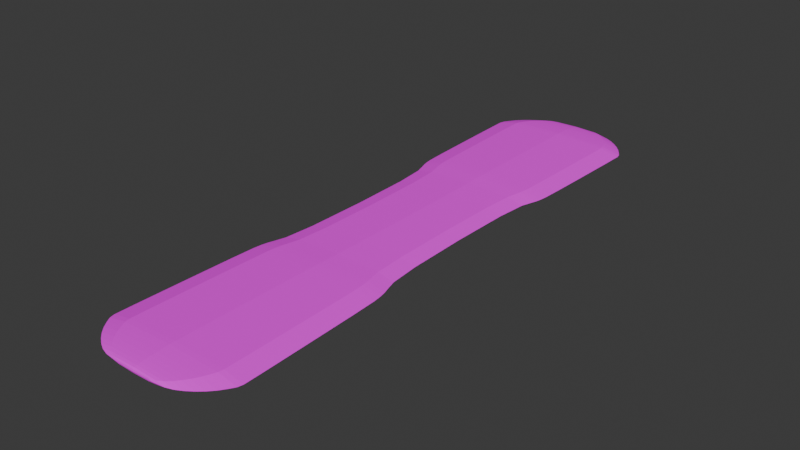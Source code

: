 # Source: Snowboard.blend  (saved by Blender 4.0.36; exported with 4.5.12 LTS)
import bpy
from mathutils import Matrix  # noqa: F401  (used for matrix-valued properties, if any)

bpy.ops.wm.read_factory_settings(use_empty=True)
scene = bpy.context.scene
scene.name = 'Scene'

# ---- collections
col_collection = bpy.data.collections.new('Collection'); scene.collection.children.link(col_collection)

# ---- images (referenced by path relative to the original .blend; pixels are not part of the script)
import os
ASSET_DIR = os.environ.get("B2B_ASSET_DIR", "")  # directory of the original .blend (textures are referenced by path, not embedded)
HERE = os.path.dirname(os.path.abspath(__file__))  # packed textures are extracted next to this script under _unpacked/

def load_image(name, relpath, width, height, colorspace="sRGB"):
    """Load a texture the original file referenced (path relative to the .blend, or extracted next to this script)."""
    p = next((c for c in (os.path.join(HERE, relpath), os.path.join(ASSET_DIR, relpath)) if relpath and os.path.exists(c)), "")
    if p:
        img = bpy.data.images.load(p, check_existing=True)
        img.name = name
    else:  # same state as the original file: an image datablock whose file is absent (Cycles renders it pink)
        img = bpy.data.images.new(name, width, height)
        img.source = "FILE"
        img.filepath = "//" + (relpath or name)
    img.colorspace_settings.name = colorspace
    return img
img_snowboardtexture = load_image('SnowboardTexture', 'SnowboardTexture.png', 1024, 1024, 'sRGB')

# ---- materials (node trees are filled in below, after node groups)
mat_material = bpy.data.materials.new('Material')
mat_material.alpha_threshold = 0.0
mat_material.roughness = 0.5
mat_material.line_color = (0.0, 0.0, 0.0, 1.0)

# ---- node groups
ng_auto_smooth = bpy.data.node_groups.new('Auto Smooth', 'GeometryNodeTree')
_s = ng_auto_smooth.interface.new_socket(name='Geometry', in_out='OUTPUT', socket_type='NodeSocketGeometry')
_s = ng_auto_smooth.interface.new_socket(name='Geometry', in_out='INPUT', socket_type='NodeSocketGeometry')
_s = ng_auto_smooth.interface.new_socket(name='Angle', in_out='INPUT', socket_type='NodeSocketFloat')
_s.subtype = 'ANGLE'
_s.min_value = 0.0
_s.max_value = 3.142
ng_auto_smooth.is_modifier = True
_N = ng_auto_smooth.nodes; _L = ng_auto_smooth.links
n0 = _N.new('NodeGroupOutput'); n0.name = 'Group Output'; n0.location = (480, -100)
n1 = _N.new('NodeGroupInput'); n1.name = 'Group Input'; n1.location = (-420, -300)
n2 = _N.new('NodeGroupInput'); n2.name = 'Group Input.001'; n2.location = (-60, -100)
n3 = _N.new('GeometryNodeSetShadeSmooth'); n3.name = 'Set Shade Smooth'; n3.location = (120, -100)
n3.domain = 'EDGE'
n4 = _N.new('GeometryNodeSetShadeSmooth'); n4.name = 'Set Shade Smooth.001'; n4.location = (300, -100)
n5 = _N.new('GeometryNodeInputMeshEdgeAngle'); n5.name = 'Edge Angle'; n5.location = (-420, -220)
n6 = _N.new('GeometryNodeInputEdgeSmooth'); n6.name = 'Is Edge Smooth'; n6.location = (-60, -160)
n7 = _N.new('GeometryNodeInputShadeSmooth'); n7.name = 'Is Face Smooth'; n7.location = (-240, -340)
n8 = _N.new('FunctionNodeBooleanMath'); n8.name = 'Boolean Math'; n8.location = (-60, -220)
n9 = _N.new('FunctionNodeCompare'); n9.name = 'Compare'; n9.location = (-240, -180)
n9.operation = 'LESS_EQUAL'
_L.new(n5.outputs[0], n9.inputs[0])
_L.new(n4.outputs[0], n0.inputs[0])
_L.new(n1.outputs[1], n9.inputs[1])
_L.new(n9.outputs[0], n8.inputs[0])
_L.new(n7.outputs[0], n8.inputs[1])
_L.new(n2.outputs[0], n3.inputs[0])
_L.new(n6.outputs[0], n3.inputs[1])
_L.new(n3.outputs[0], n4.inputs[0])
_L.new(n8.outputs[0], n3.inputs[2])
n0.is_active_output = True

# ---- material node trees
mat_material.use_nodes = True; mat_material.node_tree.nodes.clear()
_N = mat_material.node_tree.nodes; _L = mat_material.node_tree.links
n0 = _N.new('ShaderNodeOutputMaterial'); n0.name = 'Material Output'; n0.location = (300, 300)
n1 = _N.new('ShaderNodeBsdfPrincipled'); n1.name = 'Principled BSDF'; n1.location = (10, 300)
n1.inputs[2].default_value = 1.0
n1.inputs[3].default_value = 1.45
n2 = _N.new('ShaderNodeTexImage'); n2.name = 'Image Texture'; n2.location = (-356, 287)
n2.image = img_snowboardtexture
_L.new(n1.outputs[0], n0.inputs[0])
_L.new(n2.outputs[0], n1.inputs[0])
n0.is_active_output = True

# ---- world
world_world = bpy.data.worlds.new('World'); scene.world = world_world
world_world.use_nodes = True; world_world.node_tree.nodes.clear()
_N = world_world.node_tree.nodes; _L = world_world.node_tree.links
n0 = _N.new('ShaderNodeOutputWorld'); n0.name = 'World Output'; n0.location = (300, 300)
n1 = _N.new('ShaderNodeBackground'); n1.name = 'Background'; n1.location = (10, 300)
n1.inputs[0].default_value = (0.05088, 0.05088, 0.05088, 1.0)
_L.new(n1.outputs[0], n0.inputs[0])
n0.is_active_output = True
world_world.color = (0.05088, 0.05088, 0.05088)
world_world.use_sun_shadow = False
world_world.sun_shadow_jitter_overblur = 0.0

# ---- meshes
me_cube = bpy.data.meshes.new('Cube')
me_cube.from_pydata([(0.5837, 0.5983, 0.5837), (0.5837, 0.5983, -0.5837), (0.5841, -0.6471, 0.5841), (0.5841, -0.6471, -0.5841), (-0.5837, 0.5983, 0.5837), (-0.5837, 0.5983, -0.5837), (-0.5841, -0.6471, 0.5841), (-0.5841, -0.6471, -0.5841), (-0.4762, 0.1608, -0.4762), (-0.4755, -0.1613, -0.4755), (0.4762, 0.1608, 0.4762), (0.4755, -0.1613, 0.4755), (-0.4755, -0.1613, 0.4755), (-0.4762, 0.1608, 0.4762), (0.4755, -0.1613, -0.4755), (0.4762, 0.1608, -0.4762), (-0.5641, -0.3928, -0.5641), (0.5641, -0.3928, 0.5641), (-0.5641, -0.3928, 0.5641), (0.5641, -0.3928, -0.5641), (-0.5626, 0.3734, 0.5626), (0.5626, 0.3734, -0.5626), (-0.5626, 0.3734, -0.5626), (0.5626, 0.3734, 0.5626), (-0.5482, -0.3043, 0.5482), (0.5482, -0.3043, -0.5482), (-0.5482, -0.3043, -0.5482), (0.5482, -0.3043, 0.5482), (-0.5478, 0.2978, -0.5478), (0.5478, 0.2978, 0.5478), (-0.5478, 0.2978, 0.5478), (0.5478, 0.2978, -0.5478), (-0.5217, 0.2663, -0.5217), (0.5217, 0.2663, 0.5217), (-0.5217, 0.2663, 0.5217), (0.5217, 0.2663, -0.5217), (-0.5193, -0.269, 0.5193), (0.5193, -0.269, -0.5193), (-0.5193, -0.269, -0.5193), (0.5193, -0.269, 0.5193), (0.5772, 0.66, -0.5772), (-0.5772, 0.66, -0.5772), (0.5772, 0.66, 0.5772), (-0.5772, -0.7157, -0.5772), (-0.5772, -0.7157, 0.5772), (0.5772, -0.7157, 0.5772), (0.5772, -0.7157, -0.5772), (-0.5772, 0.66, 0.5772), (0.5164, 0.6898, -0.5164), (-0.5164, 0.6898, -0.5164), (0.5164, 0.6898, 0.5164), (-0.5164, -0.7456, -0.5164), (-0.5164, -0.7456, 0.5164), (0.5164, -0.7456, 0.5164), (0.5164, -0.7456, -0.5164), (-0.5164, 0.6898, 0.5164), (0.4268, 0.7182, -0.4268), (-0.4268, 0.7182, -0.4268), (0.4268, 0.7182, 0.4268), (-0.4268, -0.774, -0.4268), (-0.4268, -0.774, 0.4268), (0.4268, -0.774, 0.4268), (0.4268, -0.774, -0.4268), (-0.4268, 0.7182, 0.4268), (0.3248, 0.7389, -0.3248), (-0.3248, 0.7389, -0.3248), (0.3248, 0.7389, 0.3248), (-0.3248, -0.7946, -0.3248), (-0.3248, -0.7946, 0.3248), (0.3248, -0.7946, 0.3248), (0.3248, -0.7946, -0.3248), (-0.3248, 0.7389, 0.3248), (0.1887, 0.7484, -0.1887), (-0.1887, 0.7484, -0.1887), (0.1887, 0.7484, 0.1887), (-0.1887, -0.8041, -0.1887), (-0.1887, -0.8041, 0.1887), (0.1887, -0.8041, 0.1887), (0.1887, -0.8041, -0.1887), (-0.1887, 0.7484, 0.1887), (-0.5748, -0.5218, -0.5748), (7.451e-09, 0.5983, -0.8026), (0.8026, 0.5983, -8.149e-09), (-0.8031, -0.6471, 4.657e-09), (0.8031, -0.6471, -9.546e-09), (-0.8026, 0.5983, 0.0), (-1.211e-08, -0.6471, 0.8031), (0.5748, -0.5218, 0.5748), (0.0, -0.6471, -0.8031), (-0.5738, 0.4872, 0.5738), (9.313e-10, 0.5983, 0.8026), (0.5738, 0.4872, -0.5738), (-0.4976, 0.2405, -0.4976), (-0.4682, -5.752e-05, -0.4682), (0.4976, 0.2405, 0.4976), (0.4682, -5.752e-05, 0.4682), (-0.4958, -0.242, 0.4958), (-0.4682, -5.752e-05, 0.4682), (0.4958, -0.242, -0.4958), (0.4682, -5.752e-05, -0.4682), (0.6547, 0.1608, 0.0), (0.6538, -0.1613, -9.313e-10), (7.451e-09, 0.1608, -0.6547), (-7.451e-09, -0.1613, -0.6538), (-0.6538, -0.1613, -5.588e-09), (-0.6547, 0.1608, 2.328e-09), (1.676e-08, 0.1608, 0.6547), (-9.313e-09, -0.1613, 0.6538), (-0.5561, -0.3274, -0.5561), (0.5561, -0.3274, 0.5561), (-0.5748, -0.5218, 0.5748), (0.5748, -0.5218, -0.5748), (-0.7757, -0.3928, -3.725e-09), (0.7757, -0.3928, -9.546e-09), (7.451e-09, -0.3928, -0.7757), (-5.588e-09, -0.3928, 0.7757), (-0.5547, 0.317, 0.5547), (0.5547, 0.317, -0.5547), (-0.5738, 0.4872, -0.5738), (0.5738, 0.4872, 0.5738), (0.0, 0.3734, 0.7736), (7.451e-09, 0.3734, -0.7736), (0.7736, 0.3734, -2.794e-09), (-0.7736, 0.3734, -4.657e-09), (-0.5561, -0.3274, 0.5561), (0.5561, -0.3274, -0.5561), (-0.5368, -0.287, -0.5368), (0.5368, -0.287, 0.5368), (5.588e-09, -0.3043, 0.7538), (0.0, -0.3043, -0.7538), (0.7538, -0.3043, 5.122e-09), (-0.7538, -0.3043, -8.382e-09), (-0.5547, 0.317, -0.5547), (0.5547, 0.317, 0.5547), (-0.5381, 0.2828, 0.5381), (0.5381, 0.2828, -0.5381), (-0.7532, 0.2978, 9.313e-10), (0.0, 0.2978, 0.7532), (7.451e-09, 0.2978, -0.7532), (0.7532, 0.2978, -1.024e-08), (-0.5381, 0.2828, -0.5381), (0.5381, 0.2828, 0.5381), (-0.4976, 0.2405, 0.4976), (0.4976, 0.2405, -0.4976), (-0.7174, 0.2663, 4.657e-09), (8.382e-09, 0.2663, 0.7174), (0.0, 0.2663, -0.7174), (0.7174, 0.2663, -1.118e-08), (-0.5368, -0.287, 0.5368), (0.5368, -0.287, -0.5368), (-0.4958, -0.242, -0.4958), (0.4958, -0.242, 0.4958), (0.7141, -0.269, -6.519e-09), (0.0, -0.269, -0.7141), (-3.725e-09, -0.269, 0.7141), (-0.7141, -0.269, 0.0), (0.0, 0.66, -0.7937), (0.7937, 0.66, 1.071e-08), (-0.7937, -0.7157, 9.313e-10), (0.7937, -0.7157, -1.071e-08), (-0.7937, 0.66, -9.313e-10), (0.0, -0.7157, 0.7937), (7.451e-09, -0.7157, -0.7937), (0.0, 0.66, 0.7937), (-0.5866, 0.6475, 0.5866), (-0.5866, 0.6475, -0.5866), (-0.5866, -0.7024, -0.5866), (-0.5866, -0.7024, 0.5866), (0.5866, 0.6475, -0.5866), (0.5866, 0.6475, 0.5866), (0.5866, -0.7024, -0.5866), (0.5866, -0.7024, 0.5866), (3.725e-09, 0.6898, -0.7101), (0.7101, 0.6898, 1.467e-08), (-0.7101, -0.7455, 0.0), (0.7101, -0.7456, -1.467e-08), (-0.7101, 0.6898, 0.0), (2.794e-09, -0.7455, 0.7101), (0.0, -0.7456, -0.7101), (0.0, 0.6898, 0.7101), (0.5526, -0.7289, -0.5526), (-0.5526, -0.7289, -0.5526), (-0.5526, 0.6732, 0.5526), (-0.5526, 0.6732, -0.5526), (-0.5526, -0.7289, 0.5526), (0.5526, 0.6732, -0.5526), (0.5526, 0.6732, 0.5526), (0.5526, -0.7289, 0.5526), (2.328e-09, 0.7182, -0.5868), (0.5868, 0.7182, -2.328e-09), (-0.5868, -0.774, 9.313e-09), (0.5868, -0.774, 2.328e-09), (-0.5868, 0.7182, -8.382e-09), (6.054e-09, -0.774, 0.5868), (-3.725e-09, -0.774, -0.5868), (0.0, 0.7182, 0.5868), (-0.4737, -0.7608, 0.4737), (0.4737, -0.7608, 0.4737), (0.4737, -0.7608, -0.4737), (0.4737, 0.705, -0.4737), (0.4737, 0.705, 0.4737), (-0.4737, -0.7608, -0.4737), (-0.4737, 0.705, 0.4737), (-0.4737, 0.705, -0.4737), (-1.863e-09, 0.7389, -0.4466), (0.4466, 0.7389, 5.588e-09), (-0.4466, -0.7946, -4.191e-09), (0.4466, -0.7946, -5.588e-09), (-0.4466, 0.7389, 9.313e-10), (-1.863e-09, -0.7946, 0.4466), (0.0, -0.7946, -0.4466), (-3.725e-09, 0.7389, 0.4466), (-0.3771, 0.7297, -0.3771), (0.3771, 0.7297, -0.3771), (0.3771, 0.7297, 0.3771), (-0.3771, 0.7297, 0.3771), (-0.3771, -0.7854, 0.3771), (0.3771, -0.7854, 0.3771), (0.3771, -0.7854, -0.3771), (-0.3771, -0.7854, -0.3771), (2.328e-10, 0.749, -0.2242), (0.2242, 0.749, 3.725e-09), (-0.2242, -0.8047, -2.794e-09), (0.2242, -0.8047, 2.328e-10), (-0.2242, 0.749, 0.0), (4.657e-10, -0.8047, 0.2242), (-1.63e-09, -0.8047, -0.2242), (-4.657e-10, 0.749, 0.2242), (0.2646, -0.801, -0.2646), (-0.2646, -0.801, -0.2646), (-0.2646, 0.7453, 0.2646), (-0.2646, 0.7453, -0.2646), (-0.2646, -0.801, 0.2646), (0.2646, 0.7453, -0.2646), (0.2646, 0.7453, 0.2646), (0.2646, -0.801, 0.2646), (-3.725e-09, -0.5218, 0.7903), (-0.8066, -0.7024, 3.725e-09), (-0.789, 0.4872, 0.0), (0.0, -0.5218, -0.7903), (0.7903, -0.5218, 7.189e-09), (-0.8065, 0.6475, 0.0), (0.6842, 0.2405, 0.0), (0.6438, -5.752e-05, -1.164e-10), (1.863e-09, 0.2405, -0.6842), (-1.863e-09, -5.752e-05, -0.6438), (-0.6817, -0.242, 0.0), (-0.6438, -5.752e-05, 1.863e-09), (4.657e-09, 0.2405, 0.6842), (-3.725e-09, -5.752e-05, 0.6438), (-0.7903, -0.5218, 1.863e-09), (0.7646, -0.3274, -8.644e-09), (1.863e-09, -0.3274, -0.7646), (1.397e-08, -0.3274, 0.7646), (0.0, 0.4872, 0.789), (1.863e-09, 0.4872, -0.789), (0.789, 0.4872, -1.339e-08), (-0.7627, 0.317, 0.0), (9.313e-10, -0.287, 0.7381), (0.0, -0.287, -0.7381), (0.7381, -0.287, -6.81e-09), (-0.7646, -0.3274, 2.794e-09), (-0.7399, 0.2828, 3.725e-09), (0.0, 0.317, 0.7627), (1.863e-09, 0.317, -0.7627), (0.7627, 0.317, -5.006e-09), (-0.6842, 0.2405, 1.863e-09), (0.0, 0.2828, 0.7399), (0.0, 0.2828, -0.7399), (0.7399, 0.2828, -2.794e-09), (0.6817, -0.242, -1.746e-09), (-3.725e-09, -0.242, -0.6817), (1.863e-09, -0.242, 0.6817), (-0.7381, -0.287, -2.794e-09), (-0.7598, 0.6732, 0.0), (0.0, -0.7289, -0.7598), (0.0, 0.6475, -0.8065), (0.0, 0.6475, 0.8065), (1.863e-09, -0.7024, -0.8066), (0.0, -0.7024, 0.8066), (0.8066, -0.7024, -7.858e-09), (0.8065, 0.6475, 7.858e-09), (0.6513, -0.7608, -9.488e-09), (6.519e-09, -0.7608, 0.6513), (-0.7598, -0.7289, 0.0), (0.0, 0.6732, -0.7598), (0.0, 0.6732, 0.7598), (0.0, -0.7289, 0.7598), (0.7598, -0.7289, -4.628e-09), (0.7598, 0.6732, 4.628e-09), (-9.313e-10, 0.7297, 0.5185), (-4.657e-10, 0.7297, -0.5185), (0.6513, 0.705, 9.488e-09), (-9.313e-10, -0.7608, -0.6513), (-0.6513, 0.705, -9.313e-10), (-0.6513, -0.7608, 1.863e-09), (9.313e-10, 0.705, -0.6513), (0.0, 0.705, 0.6513), (-0.3629, 0.7454, -9.313e-10), (-9.313e-10, -0.8011, -0.3629), (-4.657e-10, -0.7854, 0.5185), (0.5185, -0.7854, 3.26e-09), (0.5185, 0.7297, -3.26e-09), (0.0, -0.7854, -0.5185), (-0.5185, 0.7297, 1.397e-09), (-0.5185, -0.7854, 2.328e-09), (4.424e-09, -0.8059, 9.779e-09), (-2.561e-09, 0.7501, 3.725e-09), (-0.3629, -0.8011, 2.794e-09), (9.313e-10, 0.7454, -0.3629), (-1.164e-09, 0.7454, 0.3629), (9.313e-10, -0.8011, 0.3629), (0.3629, -0.8011, -4.657e-09), (0.3629, 0.7454, 2.794e-09)], [], [(17, 115, 236, 87), (115, 18, 110, 236), (236, 110, 6, 86), (87, 236, 86, 2), (6, 83, 237, 167), (83, 7, 166, 237), (237, 166, 43, 158), (167, 237, 158, 44), (22, 123, 238, 118), (123, 20, 89, 238), (238, 89, 4, 85), (118, 238, 85, 5), (16, 114, 239, 80), (114, 19, 111, 239), (239, 111, 3, 88), (80, 239, 88, 7), (19, 113, 240, 111), (113, 17, 87, 240), (240, 87, 2, 84), (111, 240, 84, 3), (5, 85, 241, 165), (85, 4, 164, 241), (241, 164, 47, 160), (165, 241, 160, 41), (35, 147, 242, 143), (147, 33, 94, 242), (242, 94, 10, 100), (143, 242, 100, 15), (15, 100, 243, 99), (100, 10, 95, 243), (243, 95, 11, 101), (99, 243, 101, 14), (32, 146, 244, 92), (146, 35, 143, 244), (244, 143, 15, 102), (92, 244, 102, 8), (8, 102, 245, 93), (102, 15, 99, 245), (245, 99, 14, 103), (93, 245, 103, 9), (38, 155, 246, 150), (155, 36, 96, 246), (246, 96, 12, 104), (150, 246, 104, 9), (9, 104, 247, 93), (104, 12, 97, 247), (247, 97, 13, 105), (93, 247, 105, 8), (33, 145, 248, 94), (145, 34, 142, 248), (248, 142, 13, 106), (94, 248, 106, 10), (10, 106, 249, 95), (106, 13, 97, 249), (249, 97, 12, 107), (95, 249, 107, 11), (7, 83, 250, 80), (83, 6, 110, 250), (250, 110, 18, 112), (80, 250, 112, 16), (25, 130, 251, 125), (130, 27, 109, 251), (251, 109, 17, 113), (125, 251, 113, 19), (26, 129, 252, 108), (129, 25, 125, 252), (252, 125, 19, 114), (108, 252, 114, 16), (27, 128, 253, 109), (128, 24, 124, 253), (253, 124, 18, 115), (109, 253, 115, 17), (0, 90, 254, 119), (90, 4, 89, 254), (254, 89, 20, 120), (119, 254, 120, 23), (5, 81, 255, 118), (81, 1, 91, 255), (255, 91, 21, 121), (118, 255, 121, 22), (1, 82, 256, 91), (82, 0, 119, 256), (256, 119, 23, 122), (91, 256, 122, 21), (28, 136, 257, 132), (136, 30, 116, 257), (257, 116, 20, 123), (132, 257, 123, 22), (39, 154, 258, 127), (154, 36, 148, 258), (258, 148, 24, 128), (127, 258, 128, 27), (38, 153, 259, 126), (153, 37, 149, 259), (259, 149, 25, 129), (126, 259, 129, 26), (37, 152, 260, 149), (152, 39, 127, 260), (260, 127, 27, 130), (149, 260, 130, 25), (16, 112, 261, 108), (112, 18, 124, 261), (261, 124, 24, 131), (108, 261, 131, 26), (32, 144, 262, 140), (144, 34, 134, 262), (262, 134, 30, 136), (140, 262, 136, 28), (23, 120, 263, 133), (120, 20, 116, 263), (263, 116, 30, 137), (133, 263, 137, 29), (22, 121, 264, 132), (121, 21, 117, 264), (264, 117, 31, 138), (132, 264, 138, 28), (21, 122, 265, 117), (122, 23, 133, 265), (265, 133, 29, 139), (117, 265, 139, 31), (8, 105, 266, 92), (105, 13, 142, 266), (266, 142, 34, 144), (92, 266, 144, 32), (29, 137, 267, 141), (137, 30, 134, 267), (267, 134, 34, 145), (141, 267, 145, 33), (28, 138, 268, 140), (138, 31, 135, 268), (268, 135, 35, 146), (140, 268, 146, 32), (31, 139, 269, 135), (139, 29, 141, 269), (269, 141, 33, 147), (135, 269, 147, 35), (14, 101, 270, 98), (101, 11, 151, 270), (270, 151, 39, 152), (98, 270, 152, 37), (9, 103, 271, 150), (103, 14, 98, 271), (271, 98, 37, 153), (150, 271, 153, 38), (11, 107, 272, 151), (107, 12, 96, 272), (272, 96, 36, 154), (151, 272, 154, 39), (26, 131, 273, 126), (131, 24, 148, 273), (273, 148, 36, 155), (126, 273, 155, 38), (41, 160, 274, 183), (160, 47, 182, 274), (274, 182, 55, 176), (183, 274, 176, 49), (43, 162, 275, 181), (162, 46, 180, 275), (275, 180, 54, 178), (181, 275, 178, 51), (1, 81, 276, 168), (81, 5, 165, 276), (276, 165, 41, 156), (168, 276, 156, 40), (4, 90, 277, 164), (90, 0, 169, 277), (277, 169, 42, 163), (164, 277, 163, 47), (7, 88, 278, 166), (88, 3, 170, 278), (278, 170, 46, 162), (166, 278, 162, 43), (2, 86, 279, 171), (86, 6, 167, 279), (279, 167, 44, 161), (171, 279, 161, 45), (3, 84, 280, 170), (84, 2, 171, 280), (280, 171, 45, 159), (170, 280, 159, 46), (0, 82, 281, 169), (82, 1, 168, 281), (281, 168, 40, 157), (169, 281, 157, 42), (54, 175, 282, 198), (175, 53, 197, 282), (282, 197, 61, 191), (198, 282, 191, 62), (53, 177, 283, 197), (177, 52, 196, 283), (283, 196, 60, 193), (197, 283, 193, 61), (44, 158, 284, 184), (158, 43, 181, 284), (284, 181, 51, 174), (184, 284, 174, 52), (40, 156, 285, 185), (156, 41, 183, 285), (285, 183, 49, 172), (185, 285, 172, 48), (47, 163, 286, 182), (163, 42, 186, 286), (286, 186, 50, 179), (182, 286, 179, 55), (45, 161, 287, 187), (161, 44, 184, 287), (287, 184, 52, 177), (187, 287, 177, 53), (46, 159, 288, 180), (159, 45, 187, 288), (288, 187, 53, 175), (180, 288, 175, 54), (42, 157, 289, 186), (157, 40, 185, 289), (289, 185, 48, 173), (186, 289, 173, 50), (63, 195, 290, 215), (195, 58, 214, 290), (290, 214, 66, 211), (215, 290, 211, 71), (56, 188, 291, 213), (188, 57, 212, 291), (291, 212, 65, 204), (213, 291, 204, 64), (50, 173, 292, 200), (173, 48, 199, 292), (292, 199, 56, 189), (200, 292, 189, 58), (51, 178, 293, 201), (178, 54, 198, 293), (293, 198, 62, 194), (201, 293, 194, 59), (49, 176, 294, 203), (176, 55, 202, 294), (294, 202, 63, 192), (203, 294, 192, 57), (52, 174, 295, 196), (174, 51, 201, 295), (295, 201, 59, 190), (196, 295, 190, 60), (48, 172, 296, 199), (172, 49, 203, 296), (296, 203, 57, 188), (199, 296, 188, 56), (55, 179, 297, 202), (179, 50, 200, 297), (297, 200, 58, 195), (202, 297, 195, 63), (65, 208, 298, 231), (208, 71, 230, 298), (298, 230, 79, 224), (231, 298, 224, 73), (67, 210, 299, 229), (210, 70, 228, 299), (299, 228, 78, 226), (229, 299, 226, 75), (61, 193, 300, 217), (193, 60, 216, 300), (300, 216, 68, 209), (217, 300, 209, 69), (62, 191, 301, 218), (191, 61, 217, 301), (301, 217, 69, 207), (218, 301, 207, 70), (58, 189, 302, 214), (189, 56, 213, 302), (302, 213, 64, 205), (214, 302, 205, 66), (59, 194, 303, 219), (194, 62, 218, 303), (303, 218, 70, 210), (219, 303, 210, 67), (57, 192, 304, 212), (192, 63, 215, 304), (304, 215, 71, 208), (212, 304, 208, 65), (60, 190, 305, 216), (190, 59, 219, 305), (305, 219, 67, 206), (216, 305, 206, 68), (78, 223, 306, 226), (223, 77, 225, 306), (306, 225, 76, 222), (226, 306, 222, 75), (73, 224, 307, 220), (224, 79, 227, 307), (307, 227, 74, 221), (220, 307, 221, 72), (68, 206, 308, 232), (206, 67, 229, 308), (308, 229, 75, 222), (232, 308, 222, 76), (64, 204, 309, 233), (204, 65, 231, 309), (309, 231, 73, 220), (233, 309, 220, 72), (71, 211, 310, 230), (211, 66, 234, 310), (310, 234, 74, 227), (230, 310, 227, 79), (69, 209, 311, 235), (209, 68, 232, 311), (311, 232, 76, 225), (235, 311, 225, 77), (70, 207, 312, 228), (207, 69, 235, 312), (312, 235, 77, 223), (228, 312, 223, 78), (66, 205, 313, 234), (205, 64, 233, 313), (313, 233, 72, 221), (234, 313, 221, 74)])
_uv = me_cube.uv_layers.new(name='UVMap')
_uv.uv.foreach_set('vector', [0.8197, 0.6423, 0.8206, 0.7572, 0.788, 0.7559, 0.7871, 0.6389, 0.8206, 0.7572, 0.8206, 0.9096, 0.788, 0.9112, 0.788, 0.7559, 0.788, 0.7559, 0.788, 0.9112, 0.7563, 0.9126, 0.7563, 0.7547, 0.7871, 0.6389, 0.788, 0.7559, 0.7563, 0.7547, 0.7554, 0.6359, 0.7554, 0.3579, 0.7563, 0.4768, 0.7424, 0.4765, 0.7414, 0.3571, 0.7563, 0.4768, 0.7563, 0.6346, 0.7424, 0.635, 0.7424, 0.4765, 0.7424, 0.4765, 0.7424, 0.635, 0.739, 0.6336, 0.739, 0.4777, 0.1042, 2.19e-08, 0.2627, 6.103e-09, 0.2616, 0.003054, 0.1056, 0.003054, 0.8703, 0.9094, 0.8703, 0.7574, 0.8991, 0.756, 0.8991, 0.911, 0.8703, 0.7574, 0.8694, 0.6428, 0.8982, 0.6392, 0.8991, 0.756, 0.8991, 0.756, 0.8982, 0.6392, 0.9263, 0.6359, 0.9272, 0.7548, 0.8991, 0.911, 0.8991, 0.756, 0.9272, 0.7548, 0.9272, 0.9125, 0.8749, 0.6277, 0.874, 0.5129, 0.9066, 0.5142, 0.9075, 0.6312, 0.874, 0.5129, 0.874, 0.3604, 0.9066, 0.3589, 0.9066, 0.5142, 0.9066, 0.5142, 0.9066, 0.3589, 0.9382, 0.3575, 0.9382, 0.5153, 0.9075, 0.6312, 0.9066, 0.5142, 0.9382, 0.5153, 0.9392, 0.6342, 0.7668, 0.2706, 0.7659, 0.1558, 0.7985, 0.1571, 0.7994, 0.2741, 0.7659, 0.1558, 0.7659, 0.003328, 0.7985, 0.001755, 0.7985, 0.1571, 0.7985, 0.1571, 0.7985, 0.001755, 0.8302, 0.0003777, 0.8302, 0.1582, 0.7994, 0.2741, 0.7985, 0.1571, 0.8302, 0.1582, 0.8311, 0.2771, 0.9272, 0.9125, 0.9272, 0.7548, 0.9397, 0.7544, 0.9397, 0.9129, 0.9272, 0.7548, 0.9263, 0.6359, 0.9388, 0.635, 0.9397, 0.7544, 0.1194, 0.7642, 1.489e-08, 0.66, 0.00304, 0.6586, 0.1205, 0.7612, 0.9397, 0.9129, 0.9397, 0.7544, 0.9428, 0.7556, 0.9428, 0.9115, 0.3906, 0.6128, 0.3906, 0.4718, 0.3985, 0.4747, 0.3985, 0.6092, 0.3906, 0.4718, 0.4833, 0.3656, 0.4869, 0.3734, 0.3985, 0.4747, 0.5732, 0.8484, 0.5736, 0.7139, 0.5939, 0.7172, 0.5935, 0.8458, 0.5736, 0.9497, 0.5732, 0.8484, 0.5935, 0.8458, 0.5939, 0.9428, 0.5939, 0.9428, 0.5935, 0.8458, 0.6342, 0.845, 0.6346, 0.9403, 0.5935, 0.8458, 0.5939, 0.7172, 0.6346, 0.7185, 0.6342, 0.845, 0.6342, 0.845, 0.6346, 0.7185, 0.6753, 0.7175, 0.6749, 0.846, 0.6346, 0.9403, 0.6342, 0.845, 0.6749, 0.846, 0.6753, 0.9428, 0.6378, 0.7055, 0.4968, 0.7055, 0.4998, 0.6976, 0.6342, 0.6976, 0.4968, 0.7055, 0.3906, 0.6128, 0.3985, 0.6092, 0.4998, 0.6976, 0.245, 0.8987, 0.2455, 0.7642, 0.2657, 0.7675, 0.2653, 0.8961, 0.2455, 1.0, 0.245, 0.8987, 0.2653, 0.8961, 0.2657, 0.9931, 0.2657, 0.9931, 0.2653, 0.8961, 0.306, 0.8953, 0.3064, 0.9906, 0.2653, 0.8961, 0.2657, 0.7675, 0.3064, 0.7688, 0.306, 0.8953, 0.306, 0.8953, 0.3064, 0.7688, 0.3472, 0.7679, 0.3468, 0.8963, 0.3064, 0.9906, 0.306, 0.8953, 0.3468, 0.8963, 0.3472, 0.9931, 0.4838, 0.3477, 0.3915, 0.242, 0.3992, 0.2391, 0.4873, 0.34, 0.3915, 0.242, 0.3915, 0.1017, 0.3992, 0.1051, 0.3992, 0.2391, 0.0004458, 0.8654, 0.0, 0.7644, 0.02038, 0.7711, 0.0208, 0.8679, 0.0, 0.9993, 0.0004458, 0.8654, 0.0208, 0.8679, 0.02038, 0.9964, 0.02038, 0.9964, 0.0208, 0.8679, 0.06156, 0.8689, 0.06114, 0.9954, 0.0208, 0.8679, 0.02038, 0.7711, 0.06114, 0.7736, 0.06156, 0.8689, 0.06156, 0.8689, 0.06114, 0.7736, 0.1018, 0.7712, 0.1023, 0.8681, 0.06114, 0.9954, 0.06156, 0.8689, 0.1023, 0.8681, 0.1018, 0.9968, 0.4833, 0.3656, 0.6243, 0.3656, 0.6213, 0.3734, 0.4869, 0.3734, 0.6243, 0.3656, 0.7305, 0.4583, 0.7226, 0.4618, 0.6213, 0.3734, 0.245, 0.8655, 0.2446, 1.0, 0.2244, 0.9968, 0.2248, 0.8681, 0.2446, 0.7642, 0.245, 0.8655, 0.2248, 0.8681, 0.2244, 0.7712, 0.2244, 0.7712, 0.2248, 0.8681, 0.1841, 0.8689, 0.1837, 0.7736, 0.2248, 0.8681, 0.2244, 0.9968, 0.1837, 0.9954, 0.1841, 0.8689, 0.1841, 0.8689, 0.1837, 0.9954, 0.1429, 0.9964, 0.1433, 0.8679, 0.1837, 0.7736, 0.1841, 0.8689, 0.1433, 0.8679, 0.1429, 0.7711, 0.7563, 0.6346, 0.7563, 0.4768, 0.788, 0.478, 0.788, 0.6333, 0.7563, 0.4768, 0.7554, 0.3579, 0.7871, 0.361, 0.788, 0.478, 0.788, 0.478, 0.7871, 0.361, 0.8197, 0.3644, 0.8206, 0.4793, 0.788, 0.6333, 0.788, 0.478, 0.8206, 0.4793, 0.8206, 0.6317, 0.7444, 0.2654, 0.7436, 0.1538, 0.7494, 0.1548, 0.7503, 0.268, 0.7436, 0.1538, 0.7436, 0.005687, 0.7494, 0.004521, 0.7494, 0.1548, 0.7494, 0.1548, 0.7494, 0.004521, 0.7659, 0.003328, 0.7659, 0.1558, 0.7503, 0.268, 0.7494, 0.1548, 0.7659, 0.1558, 0.7668, 0.2706, 0.8525, 0.6225, 0.8516, 0.5109, 0.8574, 0.5119, 0.8583, 0.6251, 0.8516, 0.5109, 0.8516, 0.3628, 0.8574, 0.3616, 0.8574, 0.5119, 0.8574, 0.5119, 0.8574, 0.3616, 0.874, 0.3604, 0.874, 0.5129, 0.8583, 0.6251, 0.8574, 0.5119, 0.874, 0.5129, 0.8749, 0.6277, 0.8421, 0.6475, 0.843, 0.7591, 0.8371, 0.7582, 0.8362, 0.645, 0.843, 0.7591, 0.843, 0.9072, 0.8371, 0.9084, 0.8371, 0.7582, 0.8371, 0.7582, 0.8371, 0.9084, 0.8206, 0.9096, 0.8206, 0.7572, 0.8362, 0.645, 0.8371, 0.7582, 0.8206, 0.7572, 0.8197, 0.6423, 0.4612, 0.7149, 0.4621, 0.8337, 0.434, 0.8349, 0.4331, 0.7181, 0.4621, 0.8337, 0.4621, 0.9914, 0.434, 0.9899, 0.434, 0.8349, 0.434, 0.8349, 0.434, 0.9899, 0.4051, 0.9883, 0.4051, 0.8363, 0.4331, 0.7181, 0.434, 0.8349, 0.4051, 0.8363, 0.4042, 0.7217, 0.4942, 0.9909, 0.4932, 0.8721, 0.5214, 0.8709, 0.5223, 0.9877, 0.4932, 0.8721, 0.4932, 0.7144, 0.5214, 0.7158, 0.5214, 0.8709, 0.5214, 0.8709, 0.5214, 0.7158, 0.5502, 0.7175, 0.5502, 0.8695, 0.5223, 0.9877, 0.5214, 0.8709, 0.5502, 0.8695, 0.5511, 0.984, 0.8641, 0.277, 0.8631, 0.1581, 0.8913, 0.1569, 0.8922, 0.2737, 0.8631, 0.1581, 0.8631, 0.0004204, 0.8913, 0.001892, 0.8913, 0.1569, 0.8913, 0.1569, 0.8913, 0.001892, 0.9201, 0.003545, 0.9201, 0.1556, 0.8922, 0.2737, 0.8913, 0.1569, 0.9201, 0.1556, 0.921, 0.2701, 0.8511, 0.9072, 0.8511, 0.7592, 0.856, 0.7583, 0.856, 0.9082, 0.8511, 0.7592, 0.8503, 0.6477, 0.8551, 0.6454, 0.856, 0.7583, 0.856, 0.7583, 0.8551, 0.6454, 0.8694, 0.6428, 0.8703, 0.7574, 0.856, 0.9082, 0.856, 0.7583, 0.8703, 0.7574, 0.8703, 0.9094, 0.6376, 0.009405, 0.4973, 0.009405, 0.4951, 0.003713, 0.6402, 0.003713, 0.4973, 0.009405, 0.3915, 0.1017, 0.3858, 0.09908, 0.4951, 0.003713, 0.8473, 0.7605, 0.8473, 0.9056, 0.843, 0.9072, 0.843, 0.7591, 0.6402, 0.003713, 0.4951, 0.003713, 0.4937, -7.957e-09, 0.6418, -1.069e-08, 0.4838, 0.3477, 0.6241, 0.3477, 0.6262, 0.3534, 0.4812, 0.3534, 0.6241, 0.3477, 0.7298, 0.2554, 0.7355, 0.258, 0.6262, 0.3534, 0.8473, 0.5095, 0.8473, 0.3645, 0.8516, 0.3628, 0.8516, 0.5109, 0.4812, 0.3534, 0.6262, 0.3534, 0.6276, 0.3571, 0.4795, 0.3571, 0.7298, 0.2554, 0.7298, 0.1151, 0.7355, 0.113, 0.7355, 0.258, 0.7298, 0.1151, 0.6376, 0.009405, 0.6402, 0.003713, 0.7355, 0.113, 0.7392, 0.1524, 0.7392, 0.007375, 0.7436, 0.005687, 0.7436, 0.1538, 0.7355, 0.258, 0.7355, 0.113, 0.7392, 0.1116, 0.7392, 0.2597, 0.8206, 0.6317, 0.8206, 0.4793, 0.8371, 0.4803, 0.8371, 0.6305, 0.8206, 0.4793, 0.8197, 0.3644, 0.8362, 0.3671, 0.8371, 0.4803, 0.8371, 0.4803, 0.8362, 0.3671, 0.8421, 0.3696, 0.843, 0.4812, 0.8371, 0.6305, 0.8371, 0.4803, 0.843, 0.4812, 0.843, 0.6293, 0.6378, 0.7055, 0.7305, 0.5992, 0.7358, 0.6012, 0.6402, 0.7108, 0.7305, 0.5992, 0.7305, 0.4583, 0.7358, 0.4559, 0.7358, 0.6012, 0.7358, 0.6012, 0.7358, 0.4559, 0.739, 0.4544, 0.739, 0.6024, 0.8473, 0.9057, 0.8473, 0.7604, 0.8511, 0.7592, 0.8511, 0.9072, 0.4042, 0.7217, 0.4051, 0.8363, 0.3908, 0.8372, 0.3899, 0.7243, 0.4051, 0.8363, 0.4051, 0.9883, 0.3908, 0.9871, 0.3908, 0.8372, 0.3908, 0.8372, 0.3908, 0.9871, 0.386, 0.9861, 0.386, 0.8381, 0.3899, 0.7243, 0.3908, 0.8372, 0.386, 0.8381, 0.3851, 0.7266, 0.5511, 0.984, 0.5502, 0.8695, 0.5645, 0.8685, 0.5654, 0.9814, 0.5502, 0.8695, 0.5502, 0.7175, 0.5645, 0.7187, 0.5645, 0.8685, 0.5645, 0.8685, 0.5645, 0.7187, 0.5694, 0.7197, 0.5694, 0.8677, 0.5654, 0.9814, 0.5645, 0.8685, 0.5694, 0.8677, 0.5702, 0.9792, 0.921, 0.2701, 0.9201, 0.1556, 0.9344, 0.1546, 0.9353, 0.2675, 0.9201, 0.1556, 0.9201, 0.003545, 0.9344, 0.004722, 0.9344, 0.1546, 0.9344, 0.1546, 0.9344, 0.004722, 0.9393, 0.005745, 0.9393, 0.1537, 0.9353, 0.2675, 0.9344, 0.1546, 0.9393, 0.1537, 0.9401, 0.2653, 0.1018, 0.9968, 0.1023, 0.8681, 0.1225, 0.8655, 0.1221, 1.0, 0.1023, 0.8681, 0.1018, 0.7712, 0.1221, 0.7642, 0.1225, 0.8655, 0.7226, 0.5963, 0.7226, 0.4618, 0.7305, 0.4583, 0.7305, 0.5992, 0.6342, 0.6976, 0.7226, 0.5963, 0.7305, 0.5992, 0.6378, 0.7055, 0.4794, 0.3571, 0.6275, 0.3571, 0.6263, 0.3603, 0.4809, 0.3603, 0.386, 0.8381, 0.386, 0.9861, 0.3821, 0.9846, 0.3821, 0.8393, 0.6263, 0.3603, 0.7358, 0.4559, 0.7305, 0.4583, 0.6243, 0.3656, 0.4809, 0.3603, 0.6263, 0.3603, 0.6243, 0.3656, 0.4833, 0.3656, 0.6416, 0.7139, 0.4936, 0.7139, 0.4948, 0.7108, 0.6402, 0.7108, 0.5694, 0.8677, 0.5694, 0.7197, 0.5732, 0.7211, 0.5732, 0.8665, 0.4948, 0.7108, 0.3853, 0.6152, 0.3906, 0.6128, 0.4968, 0.7055, 0.6402, 0.7108, 0.4948, 0.7108, 0.4968, 0.7055, 0.6378, 0.7055, 0.3821, 0.6166, 0.3821, 0.4686, 0.3853, 0.4698, 0.3853, 0.6152, 0.9393, 0.1537, 0.9393, 0.005745, 0.9431, 0.007179, 0.9431, 0.1526, 0.3853, 0.4698, 0.4809, 0.3603, 0.4833, 0.3656, 0.3906, 0.4718, 0.3853, 0.6152, 0.3853, 0.4698, 0.3906, 0.4718, 0.3906, 0.6128, 0.6753, 0.9428, 0.6749, 0.846, 0.6953, 0.8486, 0.6957, 0.9495, 0.6749, 0.846, 0.6753, 0.7175, 0.6957, 0.7146, 0.6953, 0.8486, 0.7222, 0.118, 0.6341, 0.01707, 0.6376, 0.009405, 0.7298, 0.1151, 0.7222, 0.252, 0.7222, 0.118, 0.7298, 0.1151, 0.7298, 0.2554, 0.3472, 0.9931, 0.3468, 0.8963, 0.3671, 0.8989, 0.3676, 0.9998, 0.3468, 0.8963, 0.3472, 0.7679, 0.3676, 0.7649, 0.3671, 0.8989, 0.6212, 0.34, 0.7222, 0.252, 0.7298, 0.2554, 0.6241, 0.3477, 0.4873, 0.34, 0.6212, 0.34, 0.6241, 0.3477, 0.4838, 0.3477, 0.1429, 0.7711, 0.1433, 0.8679, 0.123, 0.8654, 0.1225, 0.7644, 0.1433, 0.8679, 0.1429, 0.9964, 0.1225, 0.9993, 0.123, 0.8654, 0.5001, 0.01707, 0.3992, 0.1051, 0.3915, 0.1017, 0.4973, 0.009405, 0.6341, 0.01707, 0.5001, 0.01707, 0.4973, 0.009405, 0.6376, 0.009405, 0.843, 0.6293, 0.843, 0.4812, 0.8473, 0.4826, 0.8473, 0.6276, 0.3821, 0.2455, 0.3821, 0.09739, 0.3858, 0.09908, 0.3858, 0.2441, 0.3858, 0.2441, 0.3858, 0.09908, 0.3915, 0.1017, 0.3915, 0.242, 0.4812, 0.3534, 0.3858, 0.2441, 0.3915, 0.242, 0.4838, 0.3477, 0.2765, 0.7612, 0.1205, 0.7612, 0.1236, 0.7532, 0.2729, 0.7532, 0.1205, 0.7612, 0.00304, 0.6586, 0.01107, 0.655, 0.1236, 0.7532, 0.1236, 0.7532, 0.01107, 0.655, 0.02284, 0.6496, 0.128, 0.7414, 0.2729, 0.7532, 0.1236, 0.7532, 0.128, 0.7414, 0.2675, 0.7414, 0.3791, 0.1056, 0.3791, 0.2616, 0.3711, 0.2586, 0.3711, 0.1093, 0.3791, 0.2616, 0.2765, 0.3791, 0.2729, 0.3711, 0.3711, 0.2586, 0.3711, 0.2586, 0.2729, 0.3711, 0.2675, 0.3593, 0.3593, 0.2541, 0.3711, 0.1093, 0.3711, 0.2586, 0.3593, 0.2541, 0.3593, 0.1146, 0.4932, 0.7144, 0.4932, 0.8721, 0.4808, 0.8724, 0.4808, 0.7139, 0.4932, 0.8721, 0.4942, 0.9909, 0.4817, 0.9918, 0.4808, 0.8724, 0.3821, 0.6448, 0.2779, 0.7642, 0.2765, 0.7612, 0.3791, 0.6437, 0.4808, 0.7139, 0.4808, 0.8724, 0.4777, 0.8713, 0.4777, 0.7153, 0.4621, 0.9914, 0.4621, 0.8337, 0.4745, 0.8333, 0.4745, 0.9918, 0.4621, 0.8337, 0.4612, 0.7149, 0.4736, 0.7139, 0.4745, 0.8333, 3.374e-08, 0.5015, 0.1042, 0.3821, 0.1056, 0.3852, 0.00304, 0.5027, 0.4745, 0.9918, 0.4745, 0.8333, 0.4777, 0.8345, 0.4777, 0.9904, 0.9392, 0.6342, 0.9382, 0.5153, 0.9522, 0.5156, 0.9531, 0.635, 0.9382, 0.5153, 0.9382, 0.3575, 0.9522, 0.3571, 0.9522, 0.5156, 0.9522, 0.5156, 0.9522, 0.3571, 0.9556, 0.3585, 0.9556, 0.5145, 0.3821, 0.1042, 0.3821, 0.2627, 0.3791, 0.2616, 0.3791, 0.1056, 0.7554, 0.6359, 0.7563, 0.7547, 0.7424, 0.7544, 0.7414, 0.635, 0.7563, 0.7547, 0.7563, 0.9126, 0.7424, 0.9129, 0.7424, 0.7544, 0.7424, 0.7544, 0.7424, 0.9129, 0.739, 0.9115, 0.739, 0.7556, 5.144e-09, 0.2779, 1.457e-08, 0.1194, 0.003054, 0.1206, 0.003054, 0.2765, 0.8311, 0.2771, 0.8302, 0.1582, 0.8442, 0.1585, 0.8451, 0.2779, 0.8302, 0.1582, 0.8302, 0.0003777, 0.8442, -2.27e-09, 0.8442, 0.1585, 0.8442, 0.1585, 0.8442, -2.27e-09, 0.8476, 0.001388, 0.8476, 0.1574, 0.2779, 0.3821, 0.1194, 0.3821, 0.1206, 0.3791, 0.2765, 0.3791, 0.8631, 0.0004204, 0.8631, 0.1581, 0.8507, 0.1585, 0.8507, 2.839e-09, 0.8631, 0.1581, 0.8641, 0.277, 0.8516, 0.2779, 0.8507, 0.1585, 0.2627, 0.3821, 0.3821, 0.4863, 0.3791, 0.4877, 0.2616, 0.3852, 0.8507, 2.839e-09, 0.8507, 0.1585, 0.8476, 0.1573, 0.8476, 0.001382, 0.2675, 0.3593, 0.128, 0.3593, 0.1332, 0.3454, 0.2612, 0.3454, 0.128, 0.3593, 0.02285, 0.2675, 0.03678, 0.2612, 0.1332, 0.3454, 0.1332, 0.3454, 0.03678, 0.2612, 0.05206, 0.2542, 0.1389, 0.3301, 0.2612, 0.3454, 0.1332, 0.3454, 0.1389, 0.3301, 0.2542, 0.3301, 0.02285, 0.2675, 0.02285, 0.128, 0.03678, 0.1332, 0.03678, 0.2612, 0.02285, 0.128, 0.1146, 0.02285, 0.1209, 0.03678, 0.03678, 0.1332, 0.03678, 0.1332, 0.1209, 0.03678, 0.1279, 0.05206, 0.05206, 0.1389, 0.03678, 0.2612, 0.03678, 0.1332, 0.05206, 0.1389, 0.05206, 0.2542, 0.1056, 0.003054, 0.2616, 0.003054, 0.2586, 0.01108, 0.1093, 0.01108, 0.2616, 0.003054, 0.3791, 0.1056, 0.3711, 0.1093, 0.2586, 0.01108, 0.2586, 0.01108, 0.3711, 0.1093, 0.3593, 0.1146, 0.2541, 0.02285, 0.1093, 0.01108, 0.2586, 0.01108, 0.2541, 0.02285, 0.1146, 0.02285, 0.3791, 0.4877, 0.3791, 0.6437, 0.371, 0.6407, 0.371, 0.4914, 0.3791, 0.6437, 0.2765, 0.7612, 0.2729, 0.7532, 0.371, 0.6407, 0.371, 0.6407, 0.2729, 0.7532, 0.2675, 0.7414, 0.3593, 0.6363, 0.371, 0.4914, 0.371, 0.6407, 0.3593, 0.6363, 0.3593, 0.4967, 0.00304, 0.6586, 0.00304, 0.5027, 0.01107, 0.5057, 0.01107, 0.655, 0.00304, 0.5027, 0.1056, 0.3852, 0.1092, 0.3932, 0.01107, 0.5057, 0.01107, 0.5057, 0.1092, 0.3932, 0.1146, 0.405, 0.02284, 0.5101, 0.01107, 0.655, 0.01107, 0.5057, 0.02284, 0.5101, 0.02284, 0.6496, 0.003054, 0.2765, 0.003054, 0.1206, 0.01108, 0.1236, 0.01108, 0.2729, 0.003054, 0.1206, 0.1056, 0.003054, 0.1093, 0.01108, 0.01108, 0.1236, 0.01108, 0.1236, 0.1093, 0.01108, 0.1146, 0.02285, 0.02285, 0.128, 0.01108, 0.2729, 0.01108, 0.1236, 0.02285, 0.128, 0.02285, 0.2675, 0.2765, 0.3791, 0.1206, 0.3791, 0.1236, 0.3711, 0.2729, 0.3711, 0.1206, 0.3791, 0.003054, 0.2765, 0.01108, 0.2729, 0.1236, 0.3711, 0.1236, 0.3711, 0.01108, 0.2729, 0.02285, 0.2675, 0.128, 0.3593, 0.2729, 0.3711, 0.1236, 0.3711, 0.128, 0.3593, 0.2675, 0.3593, 0.1056, 0.3852, 0.2616, 0.3852, 0.2585, 0.3932, 0.1092, 0.3932, 0.2616, 0.3852, 0.3791, 0.4877, 0.371, 0.4914, 0.2585, 0.3932, 0.2585, 0.3932, 0.371, 0.4914, 0.3593, 0.4967, 0.2541, 0.405, 0.1092, 0.3932, 0.2585, 0.3932, 0.2541, 0.405, 0.1146, 0.405, 0.05205, 0.6364, 0.05205, 0.5211, 0.06823, 0.5271, 0.06823, 0.629, 0.05205, 0.5211, 0.1279, 0.4342, 0.1352, 0.4504, 0.06823, 0.5271, 0.06823, 0.5271, 0.1352, 0.4504, 0.143, 0.4674, 0.08525, 0.5335, 0.06823, 0.629, 0.06823, 0.5271, 0.08525, 0.5335, 0.08525, 0.6213, 0.3301, 0.51, 0.3301, 0.6253, 0.3139, 0.6192, 0.3139, 0.5174, 0.3301, 0.6253, 0.2542, 0.7122, 0.2469, 0.696, 0.3139, 0.6192, 0.3139, 0.6192, 0.2469, 0.696, 0.2391, 0.679, 0.2969, 0.6129, 0.3139, 0.5174, 0.3139, 0.6192, 0.2969, 0.6129, 0.2969, 0.5251, 0.1146, 0.405, 0.2541, 0.405, 0.2489, 0.4189, 0.1209, 0.4189, 0.2541, 0.405, 0.3593, 0.4967, 0.3453, 0.5031, 0.2489, 0.4189, 0.2489, 0.4189, 0.3453, 0.5031, 0.3301, 0.51, 0.2432, 0.4342, 0.1209, 0.4189, 0.2489, 0.4189, 0.2432, 0.4342, 0.1279, 0.4342, 0.3593, 0.1146, 0.3593, 0.2541, 0.3454, 0.2489, 0.3454, 0.1209, 0.3593, 0.2541, 0.2675, 0.3593, 0.2612, 0.3454, 0.3454, 0.2489, 0.3454, 0.2489, 0.2612, 0.3454, 0.2542, 0.3301, 0.3301, 0.2432, 0.3454, 0.1209, 0.3454, 0.2489, 0.3301, 0.2432, 0.3301, 0.1279, 0.2675, 0.7414, 0.128, 0.7414, 0.1332, 0.7275, 0.2612, 0.7275, 0.128, 0.7414, 0.02284, 0.6496, 0.03676, 0.6433, 0.1332, 0.7275, 0.1332, 0.7275, 0.03676, 0.6433, 0.05205, 0.6364, 0.1389, 0.7122, 0.2612, 0.7275, 0.1332, 0.7275, 0.1389, 0.7122, 0.2542, 0.7122, 0.1146, 0.02285, 0.2541, 0.02285, 0.2489, 0.03678, 0.1209, 0.03678, 0.2541, 0.02285, 0.3593, 0.1146, 0.3454, 0.1209, 0.2489, 0.03678, 0.2489, 0.03678, 0.3454, 0.1209, 0.3301, 0.1279, 0.2432, 0.05206, 0.1209, 0.03678, 0.2489, 0.03678, 0.2432, 0.05206, 0.1279, 0.05206, 0.3593, 0.4967, 0.3593, 0.6363, 0.3453, 0.631, 0.3453, 0.5031, 0.3593, 0.6363, 0.2675, 0.7414, 0.2612, 0.7275, 0.3453, 0.631, 0.3453, 0.631, 0.2612, 0.7275, 0.2542, 0.7122, 0.3301, 0.6253, 0.3453, 0.5031, 0.3453, 0.631, 0.3301, 0.6253, 0.3301, 0.51, 0.02284, 0.6496, 0.02284, 0.5101, 0.03676, 0.5153, 0.03676, 0.6433, 0.02284, 0.5101, 0.1146, 0.405, 0.1209, 0.4189, 0.03676, 0.5153, 0.03676, 0.5153, 0.1209, 0.4189, 0.1279, 0.4342, 0.05205, 0.5211, 0.03676, 0.6433, 0.03676, 0.5153, 0.05205, 0.5211, 0.05205, 0.6364, 0.2391, 0.679, 0.1514, 0.679, 0.1588, 0.6591, 0.2302, 0.6594, 0.1514, 0.679, 0.08525, 0.6213, 0.1049, 0.6124, 0.1588, 0.6591, 0.1588, 0.6591, 0.1049, 0.6124, 0.1296, 0.6011, 0.1711, 0.6263, 0.2302, 0.6594, 0.1588, 0.6591, 0.1711, 0.6263, 0.219, 0.6346, 0.2969, 0.143, 0.2969, 0.2307, 0.277, 0.2233, 0.2773, 0.1519, 0.2969, 0.2307, 0.2392, 0.2969, 0.2302, 0.2773, 0.277, 0.2233, 0.277, 0.2233, 0.2302, 0.2773, 0.219, 0.2525, 0.2442, 0.211, 0.2773, 0.1519, 0.277, 0.2233, 0.2442, 0.211, 0.2525, 0.1631, 0.05206, 0.2542, 0.05206, 0.1389, 0.06824, 0.145, 0.06824, 0.2469, 0.05206, 0.1389, 0.1279, 0.05206, 0.1352, 0.06824, 0.06824, 0.145, 0.06824, 0.145, 0.1352, 0.06824, 0.143, 0.08526, 0.08526, 0.1514, 0.06824, 0.2469, 0.06824, 0.145, 0.08526, 0.1514, 0.08526, 0.2392, 0.2542, 0.3301, 0.1389, 0.3301, 0.145, 0.3139, 0.2469, 0.3139, 0.1389, 0.3301, 0.05206, 0.2542, 0.06824, 0.2469, 0.145, 0.3139, 0.145, 0.3139, 0.06824, 0.2469, 0.08526, 0.2392, 0.1514, 0.2969, 0.2469, 0.3139, 0.145, 0.3139, 0.1514, 0.2969, 0.2392, 0.2969, 0.1279, 0.4342, 0.2432, 0.4342, 0.2371, 0.4504, 0.1352, 0.4504, 0.2432, 0.4342, 0.3301, 0.51, 0.3139, 0.5174, 0.2371, 0.4504, 0.2371, 0.4504, 0.3139, 0.5174, 0.2969, 0.5251, 0.2307, 0.4674, 0.1352, 0.4504, 0.2371, 0.4504, 0.2307, 0.4674, 0.143, 0.4674, 0.3301, 0.1279, 0.3301, 0.2432, 0.3139, 0.2371, 0.3139, 0.1352, 0.3301, 0.2432, 0.2542, 0.3301, 0.2469, 0.3139, 0.3139, 0.2371, 0.3139, 0.2371, 0.2469, 0.3139, 0.2392, 0.2969, 0.2969, 0.2307, 0.3139, 0.1352, 0.3139, 0.2371, 0.2969, 0.2307, 0.2969, 0.143, 0.2542, 0.7122, 0.1389, 0.7122, 0.145, 0.696, 0.2469, 0.696, 0.1389, 0.7122, 0.05205, 0.6364, 0.06823, 0.629, 0.145, 0.696, 0.145, 0.696, 0.06823, 0.629, 0.08525, 0.6213, 0.1514, 0.679, 0.2469, 0.696, 0.145, 0.696, 0.1514, 0.679, 0.2391, 0.679, 0.1279, 0.05206, 0.2432, 0.05206, 0.2371, 0.06824, 0.1352, 0.06824, 0.2432, 0.05206, 0.3301, 0.1279, 0.3139, 0.1352, 0.2371, 0.06824, 0.2371, 0.06824, 0.3139, 0.1352, 0.2969, 0.143, 0.2307, 0.08526, 0.1352, 0.06824, 0.2371, 0.06824, 0.2307, 0.08526, 0.143, 0.08526, 0.219, 0.2525, 0.1711, 0.2442, 0.1911, 0.1911, 0.2442, 0.211, 0.1711, 0.2442, 0.1296, 0.219, 0.138, 0.1711, 0.1911, 0.1911, 0.1911, 0.1911, 0.138, 0.1711, 0.1631, 0.1296, 0.211, 0.138, 0.2442, 0.211, 0.1911, 0.1911, 0.211, 0.138, 0.2525, 0.1631, 0.219, 0.6346, 0.1711, 0.6263, 0.1911, 0.5732, 0.2442, 0.5931, 0.1711, 0.6263, 0.1296, 0.6011, 0.1379, 0.5533, 0.1911, 0.5732, 0.1911, 0.5732, 0.1379, 0.5533, 0.1631, 0.5117, 0.211, 0.5201, 0.2442, 0.5931, 0.1911, 0.5732, 0.211, 0.5201, 0.2525, 0.5453, 0.143, 0.08526, 0.2307, 0.08526, 0.2233, 0.1051, 0.1519, 0.1049, 0.2307, 0.08526, 0.2969, 0.143, 0.2773, 0.1519, 0.2233, 0.1051, 0.2233, 0.1051, 0.2773, 0.1519, 0.2525, 0.1631, 0.211, 0.138, 0.1519, 0.1049, 0.2233, 0.1051, 0.211, 0.138, 0.1631, 0.1296, 0.2969, 0.5251, 0.2969, 0.6129, 0.277, 0.6054, 0.2772, 0.534, 0.2969, 0.6129, 0.2391, 0.679, 0.2302, 0.6594, 0.277, 0.6054, 0.277, 0.6054, 0.2302, 0.6594, 0.219, 0.6346, 0.2442, 0.5931, 0.2772, 0.534, 0.277, 0.6054, 0.2442, 0.5931, 0.2525, 0.5453, 0.08525, 0.6213, 0.08525, 0.5335, 0.1051, 0.5409, 0.1049, 0.6124, 0.08525, 0.5335, 0.143, 0.4674, 0.1519, 0.487, 0.1051, 0.5409, 0.1051, 0.5409, 0.1519, 0.487, 0.1631, 0.5117, 0.1379, 0.5533, 0.1049, 0.6124, 0.1051, 0.5409, 0.1379, 0.5533, 0.1296, 0.6011, 0.08526, 0.2392, 0.08526, 0.1514, 0.1051, 0.1588, 0.1049, 0.2302, 0.08526, 0.1514, 0.143, 0.08526, 0.1519, 0.1049, 0.1051, 0.1588, 0.1051, 0.1588, 0.1519, 0.1049, 0.1631, 0.1296, 0.138, 0.1711, 0.1049, 0.2302, 0.1051, 0.1588, 0.138, 0.1711, 0.1296, 0.219, 0.2392, 0.2969, 0.1514, 0.2969, 0.1588, 0.277, 0.2302, 0.2773, 0.1514, 0.2969, 0.08526, 0.2392, 0.1049, 0.2302, 0.1588, 0.277, 0.1588, 0.277, 0.1049, 0.2302, 0.1296, 0.219, 0.1711, 0.2442, 0.2302, 0.2773, 0.1588, 0.277, 0.1711, 0.2442, 0.219, 0.2525, 0.143, 0.4674, 0.2307, 0.4674, 0.2233, 0.4872, 0.1519, 0.487, 0.2307, 0.4674, 0.2969, 0.5251, 0.2772, 0.534, 0.2233, 0.4872, 0.2233, 0.4872, 0.2772, 0.534, 0.2525, 0.5453, 0.211, 0.5201, 0.1519, 0.487, 0.2233, 0.4872, 0.211, 0.5201, 0.1631, 0.5117])
me_cube.materials.append(mat_material)
me_cube.use_mirror_vertex_groups = False
me_cube.update()

# ---- objects
ob_snowboard = bpy.data.objects.new('Snowboard', me_cube)

# ---- transforms, parenting, visibility, modifiers, constraints
ob_snowboard.location = (0.0, 0.0, 0.0)
ob_snowboard.scale = (0.1155, 0.4893, -0.009009)
ob_snowboard.lock_rotations_4d = False
ob_snowboard.empty_display_type = 'ARROWS'
ob_snowboard.lineart.crease_threshold = 0.0
_m = ob_snowboard.modifiers.new('Auto Smooth', 'NODES')
_m.node_group = ng_auto_smooth
_gi = [s.identifier for s in ng_auto_smooth.interface.items_tree if s.item_type == 'SOCKET' and s.in_out == 'INPUT']
_m[_gi[1]] = 0.5236  # Angle

# ---- collection membership
col_collection.objects.link(ob_snowboard)

# ---- scene / render settings (as saved in the file)
scene.frame_start = 1; scene.frame_end = 250; scene.frame_set(1)
scene.render.engine = 'CYCLES'
scene.cycles.sampling_pattern = 'TABULATED_SOBOL'
bpy.context.view_layer.update()

# ---- added for rendering (the .blend has no active camera and no usable light): camera, sun
cam_auto = bpy.data.cameras.new('AutoCamera')
cam_auto.lens = 50.0
cam_auto.sensor_width = 36.0
cam_auto.clip_end = 1000.0
ob_auto_camera = bpy.data.objects.new('AutoCamera', cam_auto)
scene.collection.objects.link(ob_auto_camera)
ob_auto_camera.location = (0.725306, -0.883999, 0.580245)
ob_auto_camera.rotation_euler = (1.09748, -7.21219e-08, 0.694738)
scene.camera = ob_auto_camera
light_auto_sun = bpy.data.lights.new('AutoSun', 'SUN')
light_auto_sun.energy = 3.0
light_auto_sun.angle = 0.0523599
ob_auto_sun = bpy.data.objects.new('AutoSun', light_auto_sun)
scene.collection.objects.link(ob_auto_sun)
ob_auto_sun.rotation_euler = (0.872665, 0.174533, 0.523599)
bpy.context.view_layer.update()
